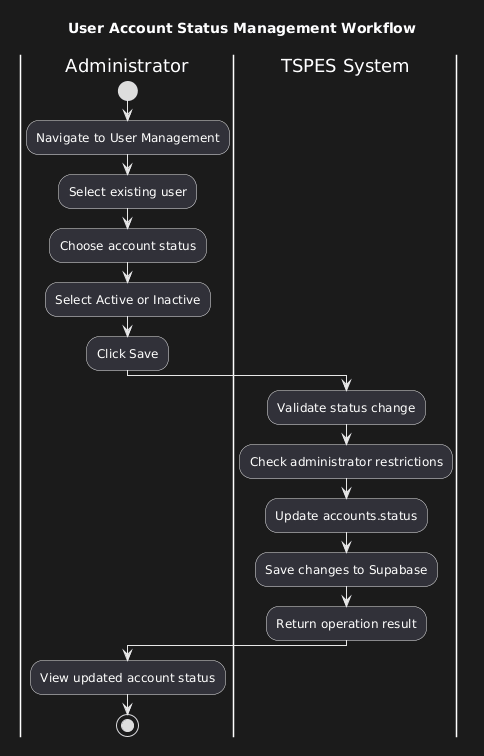

The diagram above was rendered by PlantUML. Its source (embedded in the PNG):
@startuml
title User Account Status Management Workflow

|Administrator|
start
:Navigate to User Management;
:Select existing user;
:Choose account status;
:Select Active or Inactive;
:Click Save;

|TSPES System|
:Validate status change;
:Check administrator restrictions;
:Update accounts.status;
:Save changes to Supabase;
:Return operation result;

|Administrator|
:View updated account status;

stop
@enduml